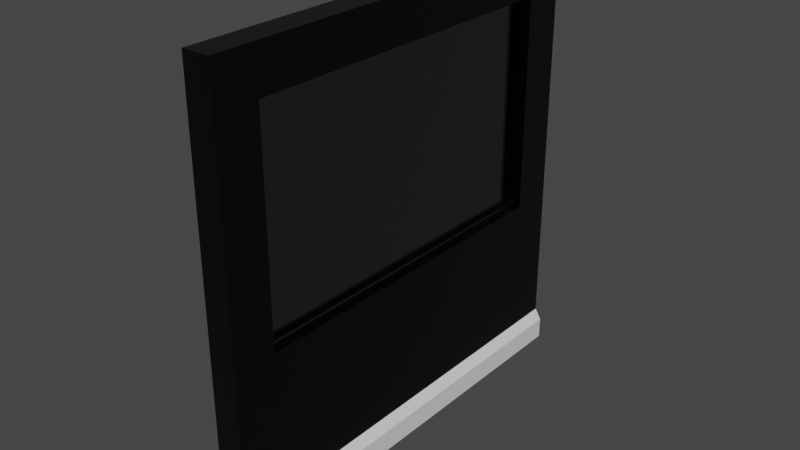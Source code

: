# Source: wallwithglass2.blend  (saved by Blender 3.3.6; exported with 4.5.12 LTS)
import bpy
from mathutils import Matrix  # noqa: F401  (used for matrix-valued properties, if any)

bpy.ops.wm.read_factory_settings(use_empty=True)
scene = bpy.context.scene
scene.name = 'Scene'

# ---- images (referenced by path relative to the original .blend; pixels are not part of the script)
import os
ASSET_DIR = os.environ.get("B2B_ASSET_DIR", "")  # directory of the original .blend (textures are referenced by path, not embedded)
HERE = os.path.dirname(os.path.abspath(__file__))  # packed textures are extracted next to this script under _unpacked/

def load_image(name, relpath, width, height, colorspace="sRGB"):
    """Load a texture the original file referenced (path relative to the .blend, or extracted next to this script)."""
    p = next((c for c in (os.path.join(HERE, relpath), os.path.join(ASSET_DIR, relpath)) if relpath and os.path.exists(c)), "")
    if p:
        img = bpy.data.images.load(p, check_existing=True)
        img.name = name
    else:  # same state as the original file: an image datablock whose file is absent (Cycles renders it pink)
        img = bpy.data.images.new(name, width, height)
        img.source = "FILE"
        img.filepath = "//" + (relpath or name)
    img.colorspace_settings.name = colorspace
    return img
img_wall_connector_base = load_image('wall.connector_base', 'wall_base.png', 1024, 1024, 'sRGB')
img_wall_triple_base = load_image('wall.triple.base', '_unpacked/wall.triple.7f29fa6d.png', 1024, 1024, 'sRGB')

# ---- materials (node trees are filled in below, after node groups)
mat_wall = bpy.data.materials.new('wall')
mat_material_001 = bpy.data.materials.new('Material.001')
mat_material = bpy.data.materials.new('Material')

# ---- material node trees
mat_wall.use_nodes = True; mat_wall.node_tree.nodes.clear()
_N = mat_wall.node_tree.nodes; _L = mat_wall.node_tree.links
n0 = _N.new('ShaderNodeTexNoise'); n0.name = 'Noise Texture'; n0.location = (-525, -215)
n0.inputs[3].default_value = 10.0
n0.inputs[4].default_value = 0.7933
n1 = _N.new('ShaderNodeMapping'); n1.name = 'Mapping'; n1.location = (-733, -233)
n1.inputs[1].default_value = (0.9, 0.0, 0.0)
n2 = _N.new('ShaderNodeTexCoord'); n2.name = 'Texture Coordinate'; n2.location = (-949, -259)
n3 = _N.new('ShaderNodeValToRGB'); n3.name = 'ColorRamp'; n3.location = (-322, -260)
while len(n3.color_ramp.elements) > 1: n3.color_ramp.elements.remove(n3.color_ramp.elements[-1])
n3.color_ramp.elements[0].position = 0.0; n3.color_ramp.elements[0].color = (1.0, 1.0, 1.0, 1.0)
_e = n3.color_ramp.elements.new(0.0); _e.color = (0.0, 0.0, 0.0, 1.0)
n4 = _N.new('ShaderNodeBump'); n4.name = 'Bump'; n4.location = (-33, -221)
n4.inputs[0].default_value = 0.02667
n4.inputs[1].default_value = 8.0
n4.inputs[2].default_value = 1.0
n5 = _N.new('ShaderNodeTexImage'); n5.name = 'Image Texture.001'; n5.location = (-72, -667)
n5.image = img_wall_connector_base
n6 = _N.new('ShaderNodeUVMap'); n6.name = 'UV Map'; n6.location = (-346, -759)
n6.uv_map = 'UVMap'
n7 = _N.new('ShaderNodeBsdfPrincipled'); n7.name = 'Principled BSDF'; n7.location = (182, -229)
n7.distribution = 'GGX'
n7.subsurface_method = 'RANDOM_WALK_SKIN'
n7.inputs[0].default_value = (0.0, 0.0, 0.0, 1.0)
n7.inputs[2].default_value = 0.2
n7.inputs[3].default_value = 1.45
n7.inputs[27].default_value = (0.0, 0.0, 0.0, 1.0)
n7.inputs[28].default_value = 1.0
n8 = _N.new('ShaderNodeTexImage'); n8.name = 'Image Texture'; n8.location = (-1186, -596)
n8.image = img_wall_triple_base
n9 = _N.new('ShaderNodeOutputMaterial'); n9.name = 'Material Output'; n9.location = (1179, 86)
n10 = _N.new('ShaderNodeAttribute'); n10.name = 'Attribute'; n10.location = (-860, 148)
n10.attribute_name = 'damage.wall'
n11 = _N.new('ShaderNodeBsdfPrincipled'); n11.name = 'Principled BSDF.001'; n11.location = (-326, 364)
n11.distribution = 'GGX'
n11.subsurface_method = 'RANDOM_WALK_SKIN'
n11.inputs[0].default_value = (0.0, 0.0, 0.0, 1.0)
n11.inputs[2].default_value = 0.2
n11.inputs[3].default_value = 1.45
n11.inputs[27].default_value = (0.0, 0.0, 0.0, 1.0)
n11.inputs[28].default_value = 1.0
n12 = _N.new('ShaderNodeMixShader'); n12.name = 'Mix Shader'; n12.location = (243, 123)
n12.hide = True
_L.new(n3.outputs[0], n4.inputs[3])
_L.new(n1.outputs[0], n0.inputs[0])
_L.new(n2.outputs[2], n1.inputs[0])
_L.new(n0.outputs[0], n3.inputs[0])
_L.new(n11.outputs[0], n12.inputs[2])
_L.new(n4.outputs[0], n7.inputs[5])
_L.new(n6.outputs[0], n5.inputs[0])
_L.new(n12.outputs[0], n9.inputs[0])
_L.new(n7.outputs[0], n12.inputs[1])
_L.new(n10.outputs[0], n12.inputs[0])
n9.is_active_output = True
mat_material_001.use_nodes = True; mat_material_001.node_tree.nodes.clear()
_N = mat_material_001.node_tree.nodes; _L = mat_material_001.node_tree.links
n0 = _N.new('ShaderNodeBsdfPrincipled'); n0.name = 'Principled BSDF'; n0.location = (10, 300)
n0.distribution = 'GGX'
n0.subsurface_method = 'RANDOM_WALK_SKIN'
n0.inputs[3].default_value = 1.45
n0.inputs[27].default_value = (0.0, 0.0, 0.0, 1.0)
n0.inputs[28].default_value = 1.0
n1 = _N.new('ShaderNodeOutputMaterial'); n1.name = 'Material Output'; n1.location = (300, 300)
_L.new(n0.outputs[0], n1.inputs[0])
n1.is_active_output = True
mat_material.use_nodes = True; mat_material.node_tree.nodes.clear()
_N = mat_material.node_tree.nodes; _L = mat_material.node_tree.links
n0 = _N.new('ShaderNodeBsdfPrincipled'); n0.name = 'Principled BSDF'; n0.location = (10, 300)
n0.distribution = 'GGX'
n0.subsurface_method = 'RANDOM_WALK_SKIN'
n0.inputs[0].default_value = (0.1329, 0.1329, 0.1329, 1.0)
n0.inputs[2].default_value = 0.0
n0.inputs[3].default_value = 1.45
n0.inputs[11].default_value = 0.0
n0.inputs[18].default_value = 1.0
n0.inputs[27].default_value = (0.0, 0.0, 0.0, 1.0)
n0.inputs[28].default_value = 1.0
n1 = _N.new('ShaderNodeOutputMaterial'); n1.name = 'Material Output'; n1.location = (300, 300)
_L.new(n0.outputs[0], n1.inputs[0])
n1.is_active_output = True

# ---- world
world_world = bpy.data.worlds.new('World'); scene.world = world_world
world_world.use_nodes = True; world_world.node_tree.nodes.clear()
_N = world_world.node_tree.nodes; _L = world_world.node_tree.links
n0 = _N.new('ShaderNodeOutputWorld'); n0.name = 'World Output'; n0.location = (300, 300)
n1 = _N.new('ShaderNodeBackground'); n1.name = 'Background'; n1.location = (10, 300)
n1.inputs[0].default_value = (0.05088, 0.05088, 0.05088, 1.0)
_L.new(n1.outputs[0], n0.inputs[0])
n0.is_active_output = True
world_world.color = (0.05088, 0.05088, 0.05088)
world_world.use_sun_shadow = False
world_world.sun_shadow_jitter_overblur = 0.0

# ---- meshes
me_cube_003 = bpy.data.meshes.new('Cube.003')
me_cube_003.from_pydata([(-0.0925, -1.0, -1.0), (-0.0625, -1.0, 1.0), (-0.0925, 1.0, -1.0), (-0.0625, 1.0, 1.0), (0.0925, -1.0, -1.0), (0.0625, -1.0, 1.0), (0.0925, 1.0, -1.0), (0.0625, 1.0, 1.0), (-0.0625, -1.0, -0.2), (-0.0625, 1.0, -0.2), (0.0625, 1.0, -0.2), (0.0625, -1.0, -0.2), (-0.0625, -1.0, 0.8), (-0.0625, 1.0, 0.8), (0.0625, 1.0, 0.8), (0.0625, -1.0, 0.8), (-0.0925, 0.8, -1.0), (-0.0625, 0.8, 1.0), (0.0925, 0.8, -1.0), (0.0625, 0.8, 1.0), (0.0625, 0.8, -0.2), (-0.0625, 0.8, -0.2), (0.0625, 0.8, 0.8), (-0.0625, 0.8, 0.8), (-0.0925, -0.8, -1.0), (0.0625, -0.8, 1.0), (0.0625, -0.8, -0.2), (0.0625, -0.8, 0.8), (-0.0625, -0.8, 1.0), (0.0925, -0.8, -1.0), (-0.0625, -0.8, -0.2), (-0.0625, -0.8, 0.8), (0.0625, -1.0, 0.8), (0.0625, -1.0, -0.2), (-0.0625, -1.0, -0.2), (0.0625, -0.8, -0.2), (-0.0625, -1.0, 0.8), (0.0625, -0.8, 0.8), (-0.0625, -0.8, -0.2), (-0.0625, -0.8, 0.8), (-0.0925, 1.0, -0.9), (0.0925, 1.0, -0.9), (0.0925, -1.0, -0.9), (-0.0925, -1.0, -0.9), (-0.0925, 0.8, -0.9), (0.0925, 0.8, -0.9), (-0.0925, -0.8, -0.9), (0.0925, -0.8, -0.9), (-0.0625, -1.0, -0.85), (-0.0625, 1.0, -0.85), (0.0625, 1.0, -0.85), (0.0625, -1.0, -0.85), (-0.0625, 0.8, -0.85), (0.0625, 0.8, -0.85), (-0.0625, -0.8, -0.85), (0.0625, -0.8, -0.85)], [], [(23, 17, 3, 13), (13, 3, 7, 14), (27, 25, 5, 32), (32, 5, 1, 36), (24, 29, 4, 0), (25, 28, 1, 5), (51, 33, 34, 48), (55, 26, 33, 51), (49, 9, 10, 50), (52, 21, 9, 49), (33, 32, 36, 34), (35, 37, 15, 11), (9, 13, 14, 10), (21, 23, 13, 9), (10, 14, 22, 20), (54, 30, 21, 52), (50, 10, 20, 53), (7, 3, 17, 19), (2, 6, 18, 16), (14, 7, 19, 22), (31, 28, 17, 23), (36, 1, 28, 31), (48, 34, 30, 54), (8, 12, 39, 38), (53, 20, 26, 55), (19, 17, 28, 25), (16, 18, 29, 24), (22, 19, 25, 27), (11, 15, 32, 33), (35, 11, 33, 26), (12, 8, 34, 36), (15, 37, 27, 32), (8, 38, 30, 34), (39, 12, 36, 31), (38, 39, 31, 30), (37, 35, 26, 27), (28, 25, 27, 26, 30, 31), (9, 21, 30, 26, 20, 10), (23, 21, 20, 22, 19, 17), (31, 23, 22, 27), (18, 45, 47, 29), (0, 43, 46, 24), (6, 41, 45, 18), (24, 46, 44, 16), (16, 44, 40, 2), (2, 40, 41, 6), (29, 47, 42, 4), (4, 42, 43, 0), (45, 53, 55, 47), (43, 48, 54, 46), (41, 50, 53, 45), (46, 54, 52, 44), (44, 52, 49, 40), (40, 49, 50, 41), (47, 55, 51, 42), (42, 51, 48, 43)])
me_cube_003.polygons.foreach_set('material_index', [0, 0, 0, 0, 1, 0, 0, 0, 0, 0, 0, 0, 0, 0, 0, 0, 0, 0, 1, 0, 0, 0, 0, 0, 0, 0, 1, 0, 0, 0, 0, 0, 0, 0, 0, 0, 0, 0, 0, 0, 1, 1, 1, 1, 1, 1, 1, 1, 1, 1, 1, 1, 1, 1, 1, 1])
_uv = me_cube_003.uv_layers.new(name='UVMap')
_uv.uv.foreach_set('vector', [0.6996, 0.3006, 0.6996, 0.3333, 0.6667, 0.3333, 0.6667, 0.3006, 0.3333, 0.3006, 0.3333, 0.3333, 0.0, 0.3333, 0.0, 0.3006, 0.03338, 0.634, 0.03338, 0.6667, 0.0, 0.6667, 0.0, 0.634, 0.6667, 0.3006, 0.6667, 0.3333, 0.3333, 0.3333, 0.3333, 0.3006, 0.3333, 0.6333, 0.6667, 0.6333, 0.6667, 0.6667, 0.3333, 0.6667, 0.0, 0.9666, 0.3333, 0.9666, 0.3333, 1.0, 0.0, 1.0, 0.6667, 0.0996, 0.6667, 0.1328, 0.3333, 0.1328, 0.3333, 0.0996, 0.03338, 0.4329, 0.03338, 0.4661, 0.0, 0.4661, 0.0, 0.4329, 0.3333, 0.0996, 0.3333, 0.1328, 0.0, 0.1328, 0.0, 0.0996, 0.6996, 0.0996, 0.6996, 0.1328, 0.6667, 0.1328, 0.6667, 0.0996, 0.6667, 0.1328, 0.6667, 0.3006, 0.3333, 0.3006, 0.3333, 0.1328, 0.03338, 0.4661, 0.03338, 0.634, 0.0, 0.634, 0.0, 0.4661, 0.3333, 0.1328, 0.3333, 0.3006, 0.0, 0.3006, 0.0, 0.1328, 0.6996, 0.1328, 0.6996, 0.3006, 0.6667, 0.3006, 0.6667, 0.1328, 0.3333, 0.4661, 0.3333, 0.634, 0.3004, 0.634, 0.3004, 0.4661, 0.9666, 0.0996, 0.9666, 0.1328, 0.6996, 0.1328, 0.6996, 0.0996, 0.3333, 0.4329, 0.3333, 0.4661, 0.3004, 0.4661, 0.3004, 0.4329, 0.0, 0.6667, 0.3333, 0.6667, 0.3333, 0.6996, 0.0, 0.6996, 0.3333, 0.3333, 0.6667, 0.3333, 0.6667, 0.3662, 0.3333, 0.3662, 0.3333, 0.634, 0.3333, 0.6667, 0.3004, 0.6667, 0.3004, 0.634, 0.9666, 0.3006, 0.9666, 0.3333, 0.6996, 0.3333, 0.6996, 0.3006, 1.0, 0.3006, 1.0, 0.3333, 0.9666, 0.3333, 0.9666, 0.3006, 1.0, 0.0996, 1.0, 0.1328, 0.9666, 0.1328, 0.9666, 0.0996, 1.0, 0.1328, 1.0, 0.3006, 0.9666, 0.3006, 0.9666, 0.1328, 0.3004, 0.4329, 0.3004, 0.4661, 0.03338, 0.4661, 0.03338, 0.4329, 0.0, 0.6996, 0.3333, 0.6996, 0.3333, 0.9666, 0.0, 0.9666, 0.3333, 0.3662, 0.6667, 0.3662, 0.6667, 0.6333, 0.3333, 0.6333, 0.3004, 0.634, 0.3004, 0.6667, 0.03338, 0.6667, 0.03338, 0.634, 0.0, 0.4661, 0.0, 0.634, 0.0, 0.634, 0.0, 0.4661, 0.03338, 0.4661, 0.0, 0.4661, 0.0, 0.4661, 0.03338, 0.4661, 1.0, 0.3006, 1.0, 0.1328, 1.0, 0.1328, 1.0, 0.3006, 0.0, 0.634, 0.03338, 0.634, 0.03338, 0.634, 0.0, 0.634, 1.0, 0.1328, 0.9666, 0.1328, 0.9666, 0.1328, 1.0, 0.1328, 0.9666, 0.3006, 1.0, 0.3006, 1.0, 0.3006, 0.9666, 0.3006, 0.9666, 0.1328, 0.9666, 0.3006, 0.9666, 0.3006, 0.9666, 0.1328, 0.03338, 0.634, 0.03338, 0.4661, 0.03338, 0.4661, 0.03338, 0.634, 0.0, 0.0, 0.0, 0.0, 0.0, 0.0, 0.0, 0.0, 0.0, 0.0, 0.0, 0.0, 0.0, 0.0, 0.0, 0.0, 0.0, 0.0, 0.0, 0.0, 0.0, 0.0, 0.0, 0.0, 0.0, 0.0, 0.0, 0.0, 0.0, 0.0, 0.0, 0.0, 0.0, 0.0, 0.0, 0.0, 0.9666, 0.3006, 0.6996, 0.3006, 0.3004, 0.634, 0.03338, 0.634, 0.3004, 0.3333, 0.3004, 0.3997, 0.03338, 0.3997, 0.03338, 0.3333, 1.0, 0.0, 1.0, 0.0664, 0.9666, 0.0664, 0.9666, 0.0, 0.3333, 0.3333, 0.3333, 0.3997, 0.3004, 0.3997, 0.3004, 0.3333, 0.9666, 0.0, 0.9666, 0.0664, 0.6996, 0.0664, 0.6996, 0.0, 0.6996, 0.0, 0.6996, 0.0664, 0.6667, 0.0664, 0.6667, 0.0, 0.3333, 0.0, 0.3333, 0.0664, 0.0, 0.0664, 0.0, 0.0, 0.03338, 0.3333, 0.03338, 0.3997, 0.0, 0.3997, 0.0, 0.3333, 0.6667, 0.0, 0.6667, 0.0664, 0.3333, 0.0664, 0.3333, 0.0, 0.3004, 0.3997, 0.3004, 0.4329, 0.03338, 0.4329, 0.03338, 0.3997, 1.0, 0.0664, 1.0, 0.0996, 0.9666, 0.0996, 0.9666, 0.0664, 0.3333, 0.3997, 0.3333, 0.4329, 0.3004, 0.4329, 0.3004, 0.3997, 0.9666, 0.0664, 0.9666, 0.0996, 0.6996, 0.0996, 0.6996, 0.0664, 0.6996, 0.0664, 0.6996, 0.0996, 0.6667, 0.0996, 0.6667, 0.0664, 0.3333, 0.0664, 0.3333, 0.0996, 0.0, 0.0996, 0.0, 0.0664, 0.03338, 0.3997, 0.03338, 0.4329, 0.0, 0.4329, 0.0, 0.3997, 0.6667, 0.0664, 0.6667, 0.0996, 0.3333, 0.0996, 0.3333, 0.0664])
me_cube_003.materials.append(mat_wall)
me_cube_003.materials.append(mat_material_001)
me_cube_003.update()
me_cube_019 = bpy.data.meshes.new('Cube.019')
me_cube_019.from_pydata([(-0.0625, -1.0, -1.0), (-0.0625, -1.0, 1.0), (-0.0625, 1.0, -1.0), (-0.0625, 1.0, 1.0), (0.0625, -1.0, -1.0), (0.0625, -1.0, 1.0), (0.0625, 1.0, -1.0), (0.0625, 1.0, 1.0)], [], [(0, 1, 3, 2), (2, 3, 7, 6), (6, 7, 5, 4), (4, 5, 1, 0), (2, 6, 4, 0), (7, 3, 1, 5)])
me_cube_019.polygons.foreach_set('material_index', [1, 1, 1, 1, 1, 1])
_uv = me_cube_019.uv_layers.new(name='UVMap')
_uv.uv.foreach_set('vector', [1.0, 0.0, 1.0, 0.3333, 0.6667, 0.3333, 0.6667, 0.0, 0.3333, 0.0, 0.3333, 0.3333, 0.0, 0.3333, 0.0, 0.0, 0.3333, 0.3333, 0.3333, 0.6667, 0.0, 0.6667, 0.0, 0.3333, 0.6667, 0.0, 0.6667, 0.3333, 0.3333, 0.3333, 0.3333, 0.0, 0.3333, 0.3333, 0.6667, 0.3333, 0.6667, 0.6667, 0.3333, 0.6667, 0.0, 0.6667, 0.3333, 0.6667, 0.3333, 1.0, 0.0, 1.0])
me_cube_019.materials.append(mat_wall)
me_cube_019.materials.append(mat_material)
me_cube_019.update()

# ---- objects
ob_wall = bpy.data.objects.new('wall', me_cube_003)
ob_wall_001 = bpy.data.objects.new('wall.001', me_cube_019)

# ---- transforms, parenting, visibility, modifiers, constraints
ob_wall.location = (0.0, 0.0, 0.0)
ob_wall_001.location = (0.0, 0.0, 0.3)
ob_wall_001.scale = (0.2, 0.8, 0.5)

# ---- collection membership
scene.collection.objects.link(ob_wall)
scene.collection.objects.link(ob_wall_001)

# ---- scene / render settings (as saved in the file)
scene.frame_start = 0; scene.frame_end = 80; scene.frame_set(52)
scene.render.engine = 'CYCLES'
scene.cycles.sampling_pattern = 'TABULATED_SOBOL'
scene.cycles.use_light_tree = False
scene.cycles.bake_type = 'DIFFUSE'
scene.view_settings.view_transform = 'Filmic'
bpy.context.view_layer.update()

# ---- added for rendering (the .blend has no active camera and no usable light): camera, sun
cam_auto = bpy.data.cameras.new('AutoCamera')
cam_auto.lens = 50.0
cam_auto.sensor_width = 36.0
cam_auto.clip_end = 1000.0
ob_auto_camera = bpy.data.objects.new('AutoCamera', cam_auto)
scene.collection.objects.link(ob_auto_camera)
ob_auto_camera.location = (2.62252, -3.14703, 2.09802)
ob_auto_camera.rotation_euler = (1.09748, -7.21219e-08, 0.694738)
scene.camera = ob_auto_camera
light_auto_sun = bpy.data.lights.new('AutoSun', 'SUN')
light_auto_sun.energy = 3.0
light_auto_sun.angle = 0.0523599
ob_auto_sun = bpy.data.objects.new('AutoSun', light_auto_sun)
scene.collection.objects.link(ob_auto_sun)
ob_auto_sun.rotation_euler = (0.872665, 0.174533, 0.523599)
bpy.context.view_layer.update()
